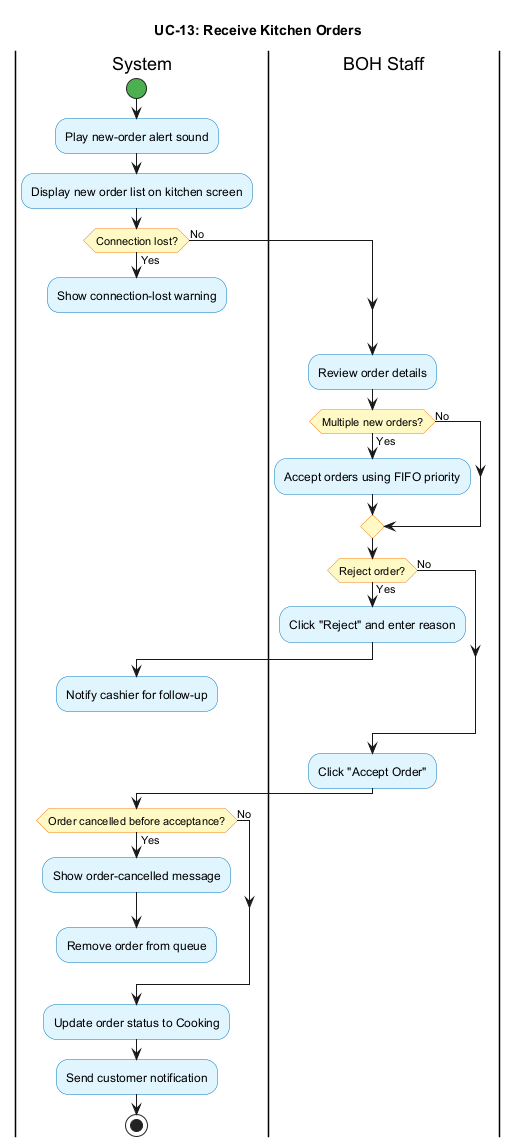

The diagram above was rendered by PlantUML. Its source (embedded in the PNG):
@startuml
title UC-13: Receive Kitchen Orders
skinparam shadowing false
skinparam activityBackgroundColor #E1F5FF
skinparam activityBorderColor #0277BD
skinparam activityDiamondBackgroundColor #FFF9C4
skinparam activityDiamondBorderColor #F57F17
skinparam activityStartColor #4CAF50
skinparam activityEndColor #F44336

|System|
start
:Play new-order alert sound;
:Display new order list on kitchen screen;
if (Connection lost?) then (Yes)
  :Show connection-lost warning;
  detach
else (No)
endif

|BOH Staff|
:Review order details;
if (Multiple new orders?) then (Yes)
  :Accept orders using FIFO priority;
else (No)
endif
if (Reject order?) then (Yes)
  :Click "Reject" and enter reason;

  |System|
  :Notify cashier for follow-up;
  detach
else (No)
endif

|BOH Staff|
:Click "Accept Order";

|System|
if (Order cancelled before acceptance?) then (Yes)
  :Show order-cancelled message;
  :Remove order from queue;
  detach
else (No)
endif
:Update order status to Cooking;
:Send customer notification;
stop
@enduml